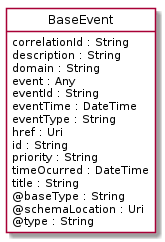

The diagram above was rendered by PlantUML. Its source (embedded in the PNG):
@startuml
hide circle
hide methods
hide stereotype
show <<Enumeration>> stereotype
skinparam class {
   BackgroundColor<<Enumeration>> #E6F5F7
   BackgroundColor<<Ref>> #FFFFE0
   BackgroundColor<<Pivot>> #FFFFFFF
   BackgroundColor<<SimpleType>> #E2F0DA
   BackgroundColor #FCF2E3
}

class BaseEvent <<Pivot>> {
    correlationId : String
    description : String
    domain : String
    event : Any
    eventId : String
    eventTime : DateTime
    eventType : String
    href : Uri
    id : String
    priority : String
    timeOcurred : DateTime
    title : String
    @baseType : String
    @schemaLocation : Uri
    @type : String
}


@enduml